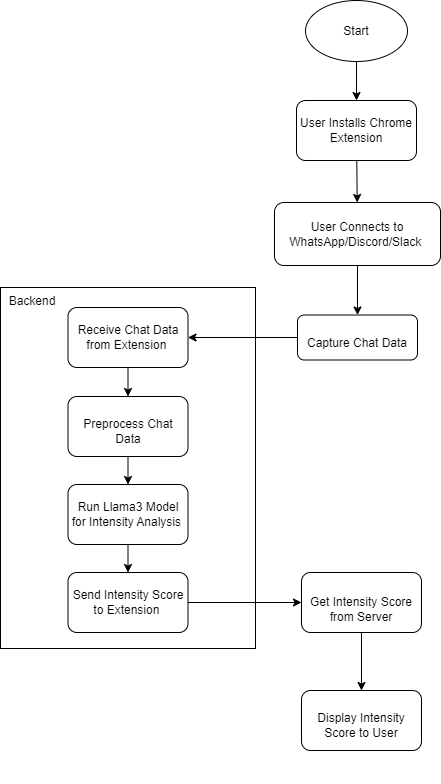

The diagram above was exported from draw.io. Its source (the exported page's mxGraphModel, read from the mxfile embedded in the PNG):
<mxGraphModel dx="832" dy="257" grid="0" gridSize="10" guides="1" tooltips="1" connect="1" arrows="1" fold="1" page="1" pageScale="1" pageWidth="850" pageHeight="1100" math="0" shadow="0">
  <root>
    <mxCell id="0" />
    <mxCell id="1" parent="0" />
    <mxCell id="9" value="&amp;nbsp; Backend" style="rounded=0;whiteSpace=wrap;html=1;align=left;verticalAlign=top;" vertex="1" parent="1">
      <mxGeometry x="43" y="323" width="255" height="361" as="geometry" />
    </mxCell>
    <mxCell id="4" value="" style="edgeStyle=none;html=1;" edge="1" parent="1" source="2" target="3">
      <mxGeometry relative="1" as="geometry" />
    </mxCell>
    <mxCell id="2" value="Start" style="ellipse;whiteSpace=wrap;html=1;" vertex="1" parent="1">
      <mxGeometry x="348" y="36" width="102" height="61" as="geometry" />
    </mxCell>
    <mxCell id="6" value="" style="edgeStyle=none;html=1;" edge="1" parent="1" source="3" target="5">
      <mxGeometry relative="1" as="geometry" />
    </mxCell>
    <mxCell id="3" value="User Installs Chrome Extension" style="rounded=1;whiteSpace=wrap;html=1;" vertex="1" parent="1">
      <mxGeometry x="339" y="136" width="120" height="60" as="geometry" />
    </mxCell>
    <mxCell id="8" value="" style="edgeStyle=none;html=1;" edge="1" parent="1" source="5" target="7">
      <mxGeometry relative="1" as="geometry" />
    </mxCell>
    <mxCell id="5" value="User Connects to WhatsApp/Discord/Slack&amp;nbsp;" style="rounded=1;whiteSpace=wrap;html=1;" vertex="1" parent="1">
      <mxGeometry x="317" y="238" width="166" height="63" as="geometry" />
    </mxCell>
    <mxCell id="17" value="" style="edgeStyle=none;html=1;" edge="1" parent="1" source="7" target="10">
      <mxGeometry relative="1" as="geometry" />
    </mxCell>
    <mxCell id="7" value="&#10;Capture Chat Data&#10;&#10;&#10;" style="whiteSpace=wrap;html=1;rounded=1;verticalAlign=top;" vertex="1" parent="1">
      <mxGeometry x="340" y="350.5" width="120" height="45" as="geometry" />
    </mxCell>
    <mxCell id="12" value="" style="edgeStyle=none;html=1;" edge="1" parent="1" source="10" target="11">
      <mxGeometry relative="1" as="geometry" />
    </mxCell>
    <mxCell id="10" value="Receive Chat Data from Extension&amp;nbsp;" style="rounded=1;whiteSpace=wrap;html=1;" vertex="1" parent="1">
      <mxGeometry x="110.5" y="343" width="120" height="60" as="geometry" />
    </mxCell>
    <mxCell id="14" value="" style="edgeStyle=none;html=1;" edge="1" parent="1" source="11" target="13">
      <mxGeometry relative="1" as="geometry" />
    </mxCell>
    <mxCell id="11" value="&#10;Preprocess Chat Data&#10;&#10;&#10;" style="whiteSpace=wrap;html=1;rounded=1;verticalAlign=top;" vertex="1" parent="1">
      <mxGeometry x="110.5" y="432" width="120" height="60" as="geometry" />
    </mxCell>
    <mxCell id="16" value="" style="edgeStyle=none;html=1;" edge="1" parent="1" source="13" target="15">
      <mxGeometry relative="1" as="geometry" />
    </mxCell>
    <mxCell id="13" value="Run Llama3 Model for Intensity Analysis&amp;nbsp;" style="whiteSpace=wrap;html=1;rounded=1;" vertex="1" parent="1">
      <mxGeometry x="110.5" y="520" width="120" height="60" as="geometry" />
    </mxCell>
    <mxCell id="19" value="" style="edgeStyle=none;html=1;" edge="1" parent="1" source="15" target="18">
      <mxGeometry relative="1" as="geometry" />
    </mxCell>
    <mxCell id="15" value="Send Intensity Score to Extension&amp;nbsp;" style="whiteSpace=wrap;html=1;rounded=1;" vertex="1" parent="1">
      <mxGeometry x="110.5" y="608" width="120" height="60" as="geometry" />
    </mxCell>
    <mxCell id="21" value="" style="edgeStyle=none;html=1;" edge="1" parent="1" source="18" target="20">
      <mxGeometry relative="1" as="geometry" />
    </mxCell>
    <mxCell id="18" value="&lt;br&gt;Get Intensity Score from Server" style="whiteSpace=wrap;html=1;rounded=1;" vertex="1" parent="1">
      <mxGeometry x="344" y="608" width="120" height="60" as="geometry" />
    </mxCell>
    <mxCell id="20" value="&#10;Display Intensity Score to User&#10;&#10;&#10;" style="whiteSpace=wrap;html=1;rounded=1;verticalAlign=top;" vertex="1" parent="1">
      <mxGeometry x="344" y="726" width="120" height="60" as="geometry" />
    </mxCell>
  </root>
</mxGraphModel>